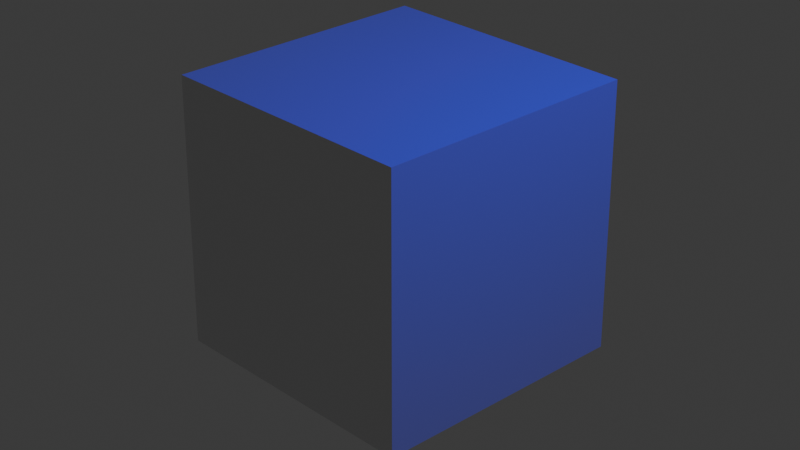 # Source: 00_extras_action.blend  (saved by Blender 5.2.29; exported with 4.5.12 LTS)
import bpy
from mathutils import Matrix  # noqa: F401  (used for matrix-valued properties, if any)

bpy.ops.wm.read_factory_settings(use_empty=True)
scene = bpy.context.scene
scene.name = 'Scene'

# ---- collections
col_collection = bpy.data.collections.new('Collection'); scene.collection.children.link(col_collection)

# ---- materials (node trees are filled in below, after node groups)
mat_material = bpy.data.materials.new('Material')
mat_material.alpha_threshold = 0.0
mat_material.use_backface_culling_lightprobe_volume = False
mat_material.roughness = 0.5
mat_material.line_color = (0.0, 0.0, 0.0, 1.0)

# ---- material node trees
mat_material.use_nodes = True; mat_material.node_tree.nodes.clear()
_N = mat_material.node_tree.nodes; _L = mat_material.node_tree.links
n0 = _N.new('ShaderNodeOutputMaterial'); n0.name = 'Material Output'; n0.location = (200, 100)
n1 = _N.new('ShaderNodeBsdfPrincipled'); n1.name = 'Principled BSDF'; n1.location = (-200, 100)
_L.new(n1.outputs[0], n0.inputs[0])
n0.is_active_output = True

# ---- world
world_world = bpy.data.worlds.new('World'); scene.world = world_world
world_world.use_nodes = True; world_world.node_tree.nodes.clear()
_N = world_world.node_tree.nodes; _L = world_world.node_tree.links
n0 = _N.new('ShaderNodeOutputWorld'); n0.name = 'World Output'; n0.location = (200, 100)
n1 = _N.new('ShaderNodeBackground'); n1.name = 'Background'; n1.location = (-200, 100)
n1.inputs[0].default_value = (0.05088, 0.05088, 0.05088, 1.0)
_L.new(n1.outputs[0], n0.inputs[0])
n0.is_active_output = True
world_world.color = (0.05088, 0.05088, 0.05088)
world_world.sun_shadow_jitter_overblur = 0.0

# ---- cameras
cam_camera = bpy.data.cameras.new('Camera')
cam_camera.clip_end = 100.0
cam_camera.lens = 75.0
cam_camera.ortho_scale = 7.314

# ---- lights
light_light = bpy.data.lights.new('Light', 'POINT')
light_light.color = (0.0, 0.01609, 1.0)
light_light.energy = 1000.0
light_light.shadow_soft_size = 0.1

# ---- meshes
me_cube = bpy.data.meshes.new('Cube')
me_cube.from_pydata([(1.0, 1.0, 1.0), (1.0, 1.0, -1.0), (1.0, -1.0, 1.0), (1.0, -1.0, -1.0), (-1.0, 1.0, 1.0), (-1.0, 1.0, -1.0), (-1.0, -1.0, 1.0), (-1.0, -1.0, -1.0)], [], [(0, 4, 6, 2), (3, 2, 6, 7), (7, 6, 4, 5), (5, 1, 3, 7), (1, 0, 2, 3), (5, 4, 0, 1)])
_uv = me_cube.uv_layers.new(name='UVMap')
_uv.uv.foreach_set('vector', [0.625, 0.5, 0.875, 0.5, 0.875, 0.75, 0.625, 0.75, 0.375, 0.75, 0.625, 0.75, 0.625, 1.0, 0.375, 1.0, 0.375, 0.0, 0.625, 0.0, 0.625, 0.25, 0.375, 0.25, 0.125, 0.5, 0.375, 0.5, 0.375, 0.75, 0.125, 0.75, 0.375, 0.5, 0.625, 0.5, 0.625, 0.75, 0.375, 0.75, 0.375, 0.25, 0.625, 0.25, 0.625, 0.5, 0.375, 0.5])
me_cube.materials.append(mat_material)
me_cube.use_mirror_vertex_groups = False
me_cube.update()
arm_armature = bpy.data.armatures.new('Armature')  # bones are not reproduced

# ---- objects
ob_cube = bpy.data.objects.new('Cube', me_cube)
ob_light = bpy.data.objects.new('Light', light_light)
ob_camera = bpy.data.objects.new('Camera', cam_camera)
ob_armature = bpy.data.objects.new('Armature', arm_armature)

# ---- transforms, parenting, visibility, modifiers, constraints
ob_cube.parent = ob_armature
ob_cube.location = (0.0, 0.0, 0.0)
ob_cube.lock_rotations_4d = False
ob_cube.empty_display_type = 'ARROWS'
ob_cube.lineart.crease_threshold = 0.0
_vg = ob_cube.vertex_groups.new(name='Bone')
_vg.add([0, 1, 2, 3, 4, 5, 6, 7], 1.0, 'REPLACE')
_m = ob_cube.modifiers.new('Armature', 'ARMATURE')
_m.object = ob_armature
ob_light.location = (4.076, 1.005, 5.904)
ob_light.rotation_euler = (0.6503, 0.05522, 1.866)
ob_light.lock_rotations_4d = False
ob_light.empty_display_type = 'ARROWS'
ob_light.color = (0.0, 0.0, 0.0, 0.0)
ob_light.lineart.crease_threshold = 0.0
ob_camera.location = (7.359, -6.926, 4.958)
ob_camera.rotation_euler = (1.109, 0.0, 0.8149)
ob_camera.lock_rotations_4d = False
ob_camera.empty_display_type = 'ARROWS'
ob_camera.color = (0.0, 0.0, 0.0, 0.0)
ob_camera.display_type = 'WIRE'
ob_camera.lineart.crease_threshold = 0.0
ob_armature.location = (0.0, 0.0, 0.0)
ob_armature.show_in_front = True

# ---- collection membership
col_collection.objects.link(ob_cube)
col_collection.objects.link(ob_light)
col_collection.objects.link(ob_camera)
col_collection.objects.link(ob_armature)

# ---- scene / render settings (as saved in the file)
scene.camera = ob_camera
scene.frame_start = 1; scene.frame_end = 250; scene.frame_set(24)
scene.render.engine = 'BLENDER_EEVEE_NEXT'
scene.render.bake_bias = 0.0
scene.render.bake_samples = 0
scene.render.compositor_device = 'GPU'
scene.eevee.use_volume_custom_range = False
scene.eevee.fast_gi_thickness_near = 0.1
scene.eevee.fast_gi_thickness_far = 0.0
scene.eevee.ray_tracing_options.screen_trace_thickness = 0.1
bpy.context.view_layer.update()
